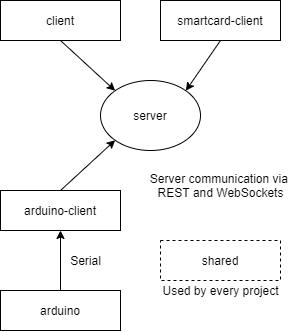

The diagram above was exported from draw.io. Its source (the exported page's mxGraphModel, read from the mxfile embedded in the PNG):
<mxGraphModel dx="905" dy="805" grid="1" gridSize="10" guides="1" tooltips="1" connect="1" arrows="1" fold="1" page="1" pageScale="1" pageWidth="827" pageHeight="1169" math="0" shadow="0">
  <root>
    <mxCell id="0" />
    <mxCell id="1" parent="0" />
    <mxCell id="uSGeeFYoc2bqiz6f-x5z-1" value="server" style="ellipse;whiteSpace=wrap;html=1;" vertex="1" parent="1">
      <mxGeometry x="340" y="200" width="100" height="70" as="geometry" />
    </mxCell>
    <mxCell id="uSGeeFYoc2bqiz6f-x5z-7" style="rounded=0;orthogonalLoop=1;jettySize=auto;html=1;exitX=0.5;exitY=0;exitDx=0;exitDy=0;entryX=0;entryY=1;entryDx=0;entryDy=0;" edge="1" parent="1" source="uSGeeFYoc2bqiz6f-x5z-2" target="uSGeeFYoc2bqiz6f-x5z-1">
      <mxGeometry relative="1" as="geometry" />
    </mxCell>
    <mxCell id="uSGeeFYoc2bqiz6f-x5z-2" value="arduino-client" style="rounded=0;whiteSpace=wrap;html=1;" vertex="1" parent="1">
      <mxGeometry x="240" y="310" width="120" height="40" as="geometry" />
    </mxCell>
    <mxCell id="uSGeeFYoc2bqiz6f-x5z-10" style="edgeStyle=none;rounded=0;orthogonalLoop=1;jettySize=auto;html=1;exitX=0.5;exitY=0;exitDx=0;exitDy=0;entryX=0.5;entryY=1;entryDx=0;entryDy=0;" edge="1" parent="1" source="uSGeeFYoc2bqiz6f-x5z-3" target="uSGeeFYoc2bqiz6f-x5z-2">
      <mxGeometry relative="1" as="geometry" />
    </mxCell>
    <mxCell id="uSGeeFYoc2bqiz6f-x5z-3" value="arduino" style="rounded=0;whiteSpace=wrap;html=1;" vertex="1" parent="1">
      <mxGeometry x="240" y="410" width="120" height="40" as="geometry" />
    </mxCell>
    <mxCell id="uSGeeFYoc2bqiz6f-x5z-4" value="shared" style="rounded=0;whiteSpace=wrap;html=1;dashed=1;" vertex="1" parent="1">
      <mxGeometry x="400" y="360" width="120" height="40" as="geometry" />
    </mxCell>
    <mxCell id="uSGeeFYoc2bqiz6f-x5z-8" style="edgeStyle=none;rounded=0;orthogonalLoop=1;jettySize=auto;html=1;exitX=0.5;exitY=1;exitDx=0;exitDy=0;entryX=0;entryY=0;entryDx=0;entryDy=0;" edge="1" parent="1" source="uSGeeFYoc2bqiz6f-x5z-5" target="uSGeeFYoc2bqiz6f-x5z-1">
      <mxGeometry relative="1" as="geometry" />
    </mxCell>
    <mxCell id="uSGeeFYoc2bqiz6f-x5z-5" value="client" style="rounded=0;whiteSpace=wrap;html=1;" vertex="1" parent="1">
      <mxGeometry x="240" y="120" width="120" height="40" as="geometry" />
    </mxCell>
    <mxCell id="uSGeeFYoc2bqiz6f-x5z-9" style="edgeStyle=none;rounded=0;orthogonalLoop=1;jettySize=auto;html=1;exitX=0.5;exitY=1;exitDx=0;exitDy=0;entryX=1;entryY=0;entryDx=0;entryDy=0;" edge="1" parent="1" source="uSGeeFYoc2bqiz6f-x5z-6" target="uSGeeFYoc2bqiz6f-x5z-1">
      <mxGeometry relative="1" as="geometry" />
    </mxCell>
    <mxCell id="uSGeeFYoc2bqiz6f-x5z-6" value="smartcard-client" style="rounded=0;whiteSpace=wrap;html=1;" vertex="1" parent="1">
      <mxGeometry x="400" y="120" width="120" height="40" as="geometry" />
    </mxCell>
    <mxCell id="uSGeeFYoc2bqiz6f-x5z-11" value="Server communication via &lt;br&gt;REST and WebSockets" style="text;html=1;align=center;verticalAlign=middle;resizable=0;points=[];autosize=1;" vertex="1" parent="1">
      <mxGeometry x="385" y="290" width="150" height="30" as="geometry" />
    </mxCell>
    <mxCell id="uSGeeFYoc2bqiz6f-x5z-14" value="Used by every project" style="text;html=1;align=center;verticalAlign=middle;resizable=0;points=[];autosize=1;" vertex="1" parent="1">
      <mxGeometry x="395" y="400" width="130" height="20" as="geometry" />
    </mxCell>
    <mxCell id="uSGeeFYoc2bqiz6f-x5z-15" value="Serial" style="text;html=1;align=center;verticalAlign=middle;resizable=0;points=[];autosize=1;" vertex="1" parent="1">
      <mxGeometry x="300" y="370" width="50" height="20" as="geometry" />
    </mxCell>
  </root>
</mxGraphModel>